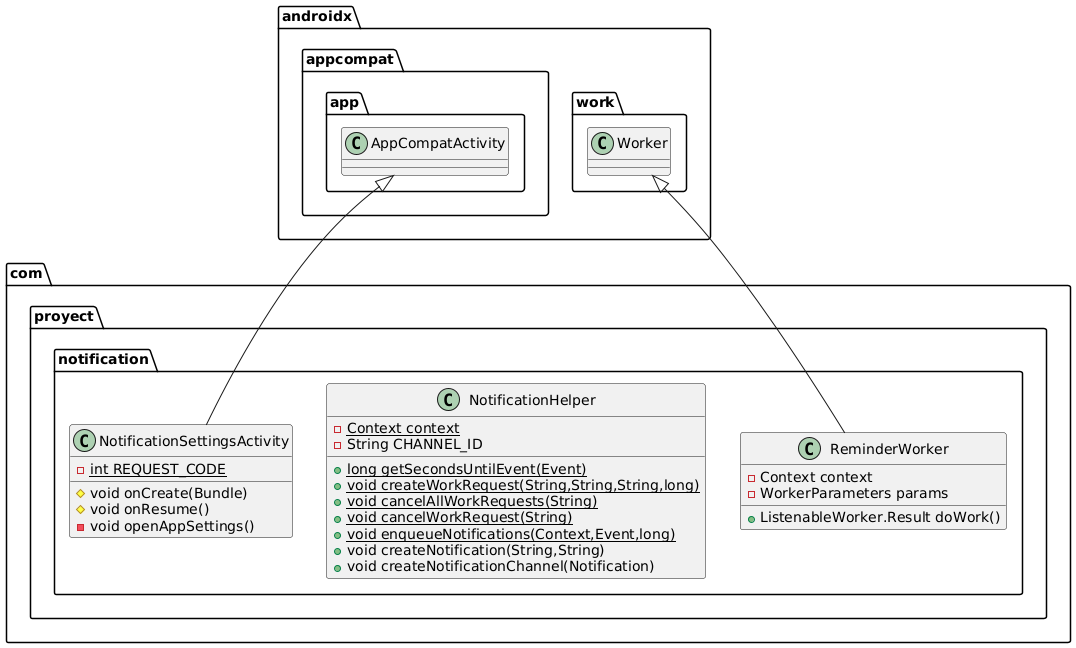

The diagram above was rendered by PlantUML. Its source (embedded in the PNG):
@startuml
class com.proyect.notification.NotificationSettingsActivity {
- {static} int REQUEST_CODE
# void onCreate(Bundle)
# void onResume()
- void openAppSettings()
}


class com.proyect.notification.NotificationHelper {
- {static} Context context
- String CHANNEL_ID
+ {static} long getSecondsUntilEvent(Event)
+ {static} void createWorkRequest(String,String,String,long)
+ {static} void cancelAllWorkRequests(String)
+ {static} void cancelWorkRequest(String)
+ {static} void enqueueNotifications(Context,Event,long)
+ void createNotification(String,String)
+ void createNotificationChannel(Notification)
}


class com.proyect.notification.ReminderWorker {
- Context context
- WorkerParameters params
+ ListenableWorker.Result doWork()
}




androidx.appcompat.app.AppCompatActivity <|-- com.proyect.notification.NotificationSettingsActivity
androidx.work.Worker <|-- com.proyect.notification.ReminderWorker
@enduml